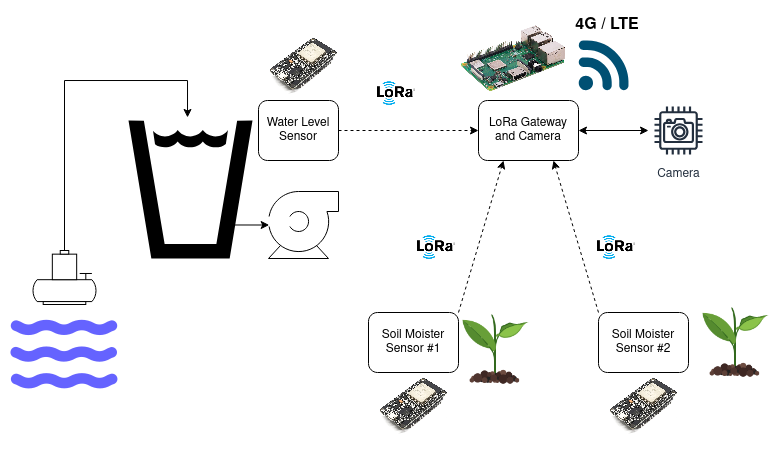

The diagram above was exported from draw.io. Its source (the exported page's mxGraphModel, read from the mxfile embedded in the PNG):
<mxGraphModel dx="776" dy="457" grid="1" gridSize="10" guides="1" tooltips="1" connect="1" arrows="1" fold="1" page="1" pageScale="1" pageWidth="850" pageHeight="1100" math="0" shadow="0">
  <root>
    <mxCell id="0" />
    <mxCell id="1" parent="0" />
    <mxCell id="aK4dQy-nFJbOoxrHBIKP-5" value="" style="shape=image;verticalLabelPosition=bottom;labelBackgroundColor=default;verticalAlign=top;aspect=fixed;imageAspect=0;image=https://www.imiconsystem.com/wp-content/uploads/2023/01/esp32-devkit-v1-1-3.jpg;" vertex="1" parent="1">
      <mxGeometry x="280" y="70" width="90" height="90" as="geometry" />
    </mxCell>
    <mxCell id="aK4dQy-nFJbOoxrHBIKP-4" value="" style="shape=image;verticalLabelPosition=bottom;labelBackgroundColor=default;verticalAlign=top;aspect=fixed;imageAspect=0;image=https://mm.digikey.com/Volume0/opasdata/d220001/medias/images/764/MFG_RASPBERRY-PI-3-MODEL-B.jpg;" vertex="1" parent="1">
      <mxGeometry x="480" y="50" width="110" height="110" as="geometry" />
    </mxCell>
    <mxCell id="aK4dQy-nFJbOoxrHBIKP-3" value="" style="shape=image;verticalLabelPosition=bottom;labelBackgroundColor=default;verticalAlign=top;aspect=fixed;imageAspect=0;image=https://www.imiconsystem.com/wp-content/uploads/2023/01/esp32-devkit-v1-1-3.jpg;" vertex="1" parent="1">
      <mxGeometry x="620" y="410" width="90" height="90" as="geometry" />
    </mxCell>
    <mxCell id="aK4dQy-nFJbOoxrHBIKP-1" value="" style="shape=image;verticalLabelPosition=bottom;labelBackgroundColor=default;verticalAlign=top;aspect=fixed;imageAspect=0;image=https://www.imiconsystem.com/wp-content/uploads/2023/01/esp32-devkit-v1-1-3.jpg;" vertex="1" parent="1">
      <mxGeometry x="390" y="410" width="90" height="90" as="geometry" />
    </mxCell>
    <mxCell id="A3QC3XT9FhX7dbx5vmzH-2" value="" style="shape=mxgraph.signs.food.drinking_water_1;html=1;pointerEvents=1;fillColor=#000000;strokeColor=none;verticalLabelPosition=bottom;verticalAlign=top;align=center;" parent="1" vertex="1">
      <mxGeometry x="150" y="170" width="124" height="138" as="geometry" />
    </mxCell>
    <mxCell id="A3QC3XT9FhX7dbx5vmzH-3" value="" style="shape=mxgraph.pid.pumps.centrifugal_pump_1;html=1;pointerEvents=1;align=center;verticalLabelPosition=bottom;verticalAlign=top;dashed=0;" parent="1" vertex="1">
      <mxGeometry x="290" y="241" width="70" height="67" as="geometry" />
    </mxCell>
    <mxCell id="A3QC3XT9FhX7dbx5vmzH-4" value="" style="shape=mxgraph.pid.pumps.submersible_pump;html=1;pointerEvents=1;align=center;verticalLabelPosition=bottom;verticalAlign=top;dashed=0;" parent="1" vertex="1">
      <mxGeometry x="54.5" y="300" width="63" height="54" as="geometry" />
    </mxCell>
    <mxCell id="A3QC3XT9FhX7dbx5vmzH-5" value="" style="shape=image;html=1;verticalAlign=top;verticalLabelPosition=bottom;labelBackgroundColor=#ffffff;imageAspect=0;aspect=fixed;image=https://cdn1.iconfinder.com/data/icons/unicons-line-vol-6/24/water-128.png" parent="1" vertex="1">
      <mxGeometry x="22" y="340" width="128" height="128" as="geometry" />
    </mxCell>
    <mxCell id="A3QC3XT9FhX7dbx5vmzH-6" style="edgeStyle=orthogonalEdgeStyle;rounded=0;orthogonalLoop=1;jettySize=auto;html=1;exitX=0.01;exitY=0.5;exitDx=0;exitDy=0;exitPerimeter=0;entryX=0.855;entryY=0.761;entryDx=0;entryDy=0;entryPerimeter=0;startArrow=classic;startFill=1;endArrow=none;" parent="1" source="A3QC3XT9FhX7dbx5vmzH-3" target="A3QC3XT9FhX7dbx5vmzH-2" edge="1">
      <mxGeometry relative="1" as="geometry" />
    </mxCell>
    <mxCell id="A3QC3XT9FhX7dbx5vmzH-7" style="edgeStyle=orthogonalEdgeStyle;rounded=0;orthogonalLoop=1;jettySize=auto;html=1;exitX=0.5;exitY=0;exitDx=0;exitDy=0;exitPerimeter=0;entryX=0.476;entryY=-0.022;entryDx=0;entryDy=0;entryPerimeter=0;" parent="1" source="A3QC3XT9FhX7dbx5vmzH-4" target="A3QC3XT9FhX7dbx5vmzH-2" edge="1">
      <mxGeometry relative="1" as="geometry">
        <Array as="points">
          <mxPoint x="86" y="130" />
          <mxPoint x="209" y="130" />
        </Array>
      </mxGeometry>
    </mxCell>
    <mxCell id="A3QC3XT9FhX7dbx5vmzH-19" style="rounded=0;orthogonalLoop=1;jettySize=auto;html=1;exitX=1;exitY=0.5;exitDx=0;exitDy=0;entryX=0;entryY=0.5;entryDx=0;entryDy=0;dashed=1;" parent="1" source="A3QC3XT9FhX7dbx5vmzH-8" target="A3QC3XT9FhX7dbx5vmzH-17" edge="1">
      <mxGeometry relative="1" as="geometry" />
    </mxCell>
    <mxCell id="A3QC3XT9FhX7dbx5vmzH-8" value="Water Level Sensor" style="rounded=1;whiteSpace=wrap;html=1;" parent="1" vertex="1">
      <mxGeometry x="280" y="150" width="80" height="60" as="geometry" />
    </mxCell>
    <mxCell id="A3QC3XT9FhX7dbx5vmzH-9" value="&lt;div align=&quot;center&quot;&gt;Soil Moister &lt;br&gt;Sensor #&lt;span style=&quot;white-space: pre;&quot;&gt;1&lt;/span&gt;&lt;/div&gt;" style="rounded=1;whiteSpace=wrap;html=1;align=center;" parent="1" vertex="1">
      <mxGeometry x="390" y="362" width="90" height="60" as="geometry" />
    </mxCell>
    <mxCell id="A3QC3XT9FhX7dbx5vmzH-21" style="rounded=0;orthogonalLoop=1;jettySize=auto;html=1;exitX=0;exitY=0;exitDx=0;exitDy=0;entryX=0.75;entryY=1;entryDx=0;entryDy=0;dashed=1;" parent="1" source="A3QC3XT9FhX7dbx5vmzH-10" target="A3QC3XT9FhX7dbx5vmzH-17" edge="1">
      <mxGeometry relative="1" as="geometry" />
    </mxCell>
    <mxCell id="A3QC3XT9FhX7dbx5vmzH-10" value="&lt;div align=&quot;center&quot;&gt;Soil Moister &lt;br&gt;Sensor #2&lt;/div&gt;" style="rounded=1;whiteSpace=wrap;html=1;align=center;" parent="1" vertex="1">
      <mxGeometry x="620" y="362" width="90" height="60" as="geometry" />
    </mxCell>
    <mxCell id="A3QC3XT9FhX7dbx5vmzH-12" value="" style="shape=image;verticalLabelPosition=bottom;labelBackgroundColor=default;verticalAlign=top;aspect=fixed;imageAspect=0;image=data:image/png,(base64 omitted: 3728 chars);" parent="1" vertex="1">
      <mxGeometry x="390" y="116" width="54" height="54" as="geometry" />
    </mxCell>
    <mxCell id="A3QC3XT9FhX7dbx5vmzH-13" value="" style="shape=image;verticalLabelPosition=bottom;labelBackgroundColor=default;verticalAlign=top;aspect=fixed;imageAspect=0;image=data:image/png,(base64 omitted: 3728 chars);" parent="1" vertex="1">
      <mxGeometry x="430" y="270" width="54" height="54" as="geometry" />
    </mxCell>
    <mxCell id="A3QC3XT9FhX7dbx5vmzH-14" value="" style="shape=image;verticalLabelPosition=bottom;labelBackgroundColor=default;verticalAlign=top;aspect=fixed;imageAspect=0;image=data:image/png,(base64 omitted: 3728 chars);" parent="1" vertex="1">
      <mxGeometry x="610" y="270" width="54" height="54" as="geometry" />
    </mxCell>
    <mxCell id="A3QC3XT9FhX7dbx5vmzH-20" style="rounded=0;orthogonalLoop=1;jettySize=auto;html=1;exitX=0;exitY=0;exitDx=0;exitDy=0;entryX=0.25;entryY=1;entryDx=0;entryDy=0;dashed=1;" parent="1" source="A3QC3XT9FhX7dbx5vmzH-15" target="A3QC3XT9FhX7dbx5vmzH-17" edge="1">
      <mxGeometry relative="1" as="geometry" />
    </mxCell>
    <mxCell id="A3QC3XT9FhX7dbx5vmzH-15" value="" style="shape=image;html=1;verticalAlign=top;verticalLabelPosition=bottom;labelBackgroundColor=#ffffff;imageAspect=0;aspect=fixed;image=https://cdn1.iconfinder.com/data/icons/icons-for-a-site-1/64/advantage_eco_friendly-128.png" parent="1" vertex="1">
      <mxGeometry x="480" y="362" width="74" height="74" as="geometry" />
    </mxCell>
    <mxCell id="A3QC3XT9FhX7dbx5vmzH-16" value="" style="shape=image;html=1;verticalAlign=top;verticalLabelPosition=bottom;labelBackgroundColor=#ffffff;imageAspect=0;aspect=fixed;image=https://cdn1.iconfinder.com/data/icons/icons-for-a-site-1/64/advantage_eco_friendly-128.png" parent="1" vertex="1">
      <mxGeometry x="720" y="355" width="74" height="74" as="geometry" />
    </mxCell>
    <mxCell id="aK4dQy-nFJbOoxrHBIKP-6" style="edgeStyle=orthogonalEdgeStyle;rounded=0;orthogonalLoop=1;jettySize=auto;html=1;exitX=1;exitY=0.5;exitDx=0;exitDy=0;startArrow=classic;startFill=1;" edge="1" parent="1" source="A3QC3XT9FhX7dbx5vmzH-17" target="A3QC3XT9FhX7dbx5vmzH-18">
      <mxGeometry relative="1" as="geometry" />
    </mxCell>
    <mxCell id="A3QC3XT9FhX7dbx5vmzH-17" value="LoRa Gateway and Camera" style="rounded=1;whiteSpace=wrap;html=1;align=center;" parent="1" vertex="1">
      <mxGeometry x="500" y="150" width="100" height="60" as="geometry" />
    </mxCell>
    <mxCell id="A3QC3XT9FhX7dbx5vmzH-18" value="Camera" style="sketch=0;outlineConnect=0;fontColor=#232F3E;gradientColor=none;strokeColor=#232F3E;fillColor=#ffffff;dashed=0;verticalLabelPosition=bottom;verticalAlign=top;align=center;html=1;fontSize=12;fontStyle=0;aspect=fixed;shape=mxgraph.aws4.resourceIcon;resIcon=mxgraph.aws4.camera;" parent="1" vertex="1">
      <mxGeometry x="670" y="150" width="60" height="60" as="geometry" />
    </mxCell>
    <mxCell id="A3QC3XT9FhX7dbx5vmzH-22" value="" style="points=[[0.005,0.09,0],[0.08,0,0],[0.76,0.25,0],[1,0.92,0],[0.91,0.995,0],[0.57,0.995,0],[0.045,0.955,0],[0.005,0.43,0]];verticalLabelPosition=bottom;sketch=0;html=1;verticalAlign=top;aspect=fixed;align=center;pointerEvents=1;shape=mxgraph.cisco19.3g_4g_indicator;fillColor=#005073;strokeColor=none;" parent="1" vertex="1">
      <mxGeometry x="600" y="90" width="50" height="50" as="geometry" />
    </mxCell>
    <mxCell id="A3QC3XT9FhX7dbx5vmzH-23" value="&lt;b&gt;&lt;font style=&quot;font-size: 16px;&quot;&gt;4G / LTE&lt;/font&gt;&lt;/b&gt;" style="text;html=1;align=center;verticalAlign=middle;whiteSpace=wrap;rounded=0;" parent="1" vertex="1">
      <mxGeometry x="594" y="60" width="70" height="30" as="geometry" />
    </mxCell>
  </root>
</mxGraphModel>